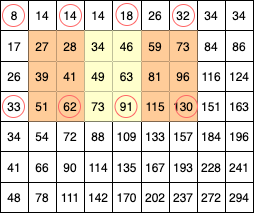

The diagram above was exported from draw.io. Its source (the exported page's mxGraphModel, read from the mxfile embedded in the PNG):
<mxGraphModel dx="1375" dy="1796" grid="1" gridSize="11" guides="1" tooltips="1" connect="1" arrows="1" fold="1" page="1" pageScale="1" pageWidth="827" pageHeight="1169" math="0" shadow="0">
  <root>
    <mxCell id="_744j7lss_Z_wFeR7JJ9-0" />
    <mxCell id="_744j7lss_Z_wFeR7JJ9-1" parent="_744j7lss_Z_wFeR7JJ9-0" />
    <mxCell id="892" value="" style="shape=table;html=1;whiteSpace=wrap;startSize=0;container=1;collapsible=0;childLayout=tableLayout;" parent="_744j7lss_Z_wFeR7JJ9-1" vertex="1">
      <mxGeometry x="-748" y="-1144" width="253" height="212" as="geometry" />
    </mxCell>
    <mxCell id="893" value="" style="shape=partialRectangle;html=1;whiteSpace=wrap;collapsible=0;dropTarget=0;pointerEvents=0;fillColor=none;top=0;left=0;bottom=0;right=0;points=[[0,0.5],[1,0.5]];portConstraint=eastwest;" parent="892" vertex="1">
      <mxGeometry width="253" height="30" as="geometry" />
    </mxCell>
    <mxCell id="894" value="8" style="shape=partialRectangle;html=1;whiteSpace=wrap;connectable=0;overflow=hidden;top=0;left=0;bottom=0;right=0;fillColor=none;" parent="893" vertex="1">
      <mxGeometry width="28" height="30" as="geometry" />
    </mxCell>
    <mxCell id="895" value="14" style="shape=partialRectangle;html=1;whiteSpace=wrap;connectable=0;overflow=hidden;fillColor=none;top=0;left=0;bottom=0;right=0;" parent="893" vertex="1">
      <mxGeometry x="28" width="28" height="30" as="geometry" />
    </mxCell>
    <mxCell id="896" value="14" style="shape=partialRectangle;html=1;whiteSpace=wrap;connectable=0;overflow=hidden;top=0;left=0;bottom=0;right=0;fillColor=none;" parent="893" vertex="1">
      <mxGeometry x="56" width="28" height="30" as="geometry" />
    </mxCell>
    <mxCell id="897" value="14" style="shape=partialRectangle;html=1;whiteSpace=wrap;connectable=0;overflow=hidden;fillColor=none;top=0;left=0;bottom=0;right=0;" parent="893" vertex="1">
      <mxGeometry x="84" width="28" height="30" as="geometry" />
    </mxCell>
    <mxCell id="898" value="18" style="shape=partialRectangle;html=1;whiteSpace=wrap;connectable=0;overflow=hidden;top=0;left=0;bottom=0;right=0;fillColor=none;" parent="893" vertex="1">
      <mxGeometry x="112" width="29" height="30" as="geometry" />
    </mxCell>
    <mxCell id="899" value="26" style="shape=partialRectangle;html=1;whiteSpace=wrap;connectable=0;overflow=hidden;fillColor=none;top=0;left=0;bottom=0;right=0;" parent="893" vertex="1">
      <mxGeometry x="141" width="28" height="30" as="geometry" />
    </mxCell>
    <mxCell id="900" value="32" style="shape=partialRectangle;html=1;whiteSpace=wrap;connectable=0;overflow=hidden;top=0;left=0;bottom=0;right=0;fillColor=none;" parent="893" vertex="1">
      <mxGeometry x="169" width="28" height="30" as="geometry" />
    </mxCell>
    <mxCell id="901" value="34" style="shape=partialRectangle;html=1;whiteSpace=wrap;connectable=0;overflow=hidden;fillColor=none;top=0;left=0;bottom=0;right=0;" parent="893" vertex="1">
      <mxGeometry x="197" width="28" height="30" as="geometry" />
    </mxCell>
    <mxCell id="902" value="34" style="shape=partialRectangle;html=1;whiteSpace=wrap;connectable=0;overflow=hidden;fillColor=none;top=0;left=0;bottom=0;right=0;" parent="893" vertex="1">
      <mxGeometry x="225" width="28" height="30" as="geometry" />
    </mxCell>
    <mxCell id="903" value="" style="shape=partialRectangle;html=1;whiteSpace=wrap;collapsible=0;dropTarget=0;pointerEvents=0;fillColor=none;top=0;left=0;bottom=0;right=0;points=[[0,0.5],[1,0.5]];portConstraint=eastwest;" parent="892" vertex="1">
      <mxGeometry y="30" width="253" height="31" as="geometry" />
    </mxCell>
    <mxCell id="904" value="17" style="shape=partialRectangle;html=1;whiteSpace=wrap;connectable=0;overflow=hidden;fillColor=none;top=0;left=0;bottom=0;right=0;" parent="903" vertex="1">
      <mxGeometry width="28" height="31" as="geometry" />
    </mxCell>
    <mxCell id="905" value="27" style="shape=partialRectangle;html=1;whiteSpace=wrap;connectable=0;overflow=hidden;top=0;left=0;bottom=0;right=0;strokeColor=#3333FF;fillColor=#FFCC99;fontColor=#000000;" parent="903" vertex="1">
      <mxGeometry x="28" width="28" height="31" as="geometry" />
    </mxCell>
    <mxCell id="906" value="28" style="shape=partialRectangle;html=1;whiteSpace=wrap;connectable=0;overflow=hidden;top=0;left=0;bottom=0;right=0;strokeColor=#3333FF;fillColor=#FFCC99;fontColor=#000000;" parent="903" vertex="1">
      <mxGeometry x="56" width="28" height="31" as="geometry" />
    </mxCell>
    <mxCell id="907" value="34" style="shape=partialRectangle;html=1;whiteSpace=wrap;connectable=0;overflow=hidden;top=0;left=0;bottom=0;right=0;strokeColor=#3333FF;fillColor=#FFFFCC;" parent="903" vertex="1">
      <mxGeometry x="84" width="28" height="31" as="geometry" />
    </mxCell>
    <mxCell id="908" value="46" style="shape=partialRectangle;html=1;whiteSpace=wrap;connectable=0;overflow=hidden;top=0;left=0;bottom=0;right=0;strokeColor=#3333FF;fillColor=#FFFFCC;" parent="903" vertex="1">
      <mxGeometry x="112" width="29" height="31" as="geometry" />
    </mxCell>
    <mxCell id="909" value="59" style="shape=partialRectangle;html=1;whiteSpace=wrap;connectable=0;overflow=hidden;top=0;left=0;bottom=0;right=0;strokeColor=#3333FF;fillColor=#FFCC99;fontColor=#000000;" parent="903" vertex="1">
      <mxGeometry x="141" width="28" height="31" as="geometry" />
    </mxCell>
    <mxCell id="910" value="73" style="shape=partialRectangle;html=1;whiteSpace=wrap;connectable=0;overflow=hidden;top=0;left=0;bottom=0;right=0;strokeColor=#3333FF;fillColor=#FFCC99;fontColor=#000000;" parent="903" vertex="1">
      <mxGeometry x="169" width="28" height="31" as="geometry" />
    </mxCell>
    <mxCell id="911" value="84" style="shape=partialRectangle;html=1;whiteSpace=wrap;connectable=0;overflow=hidden;fillColor=none;top=0;left=0;bottom=0;right=0;" parent="903" vertex="1">
      <mxGeometry x="197" width="28" height="31" as="geometry" />
    </mxCell>
    <mxCell id="912" value="86" style="shape=partialRectangle;html=1;whiteSpace=wrap;connectable=0;overflow=hidden;fillColor=none;top=0;left=0;bottom=0;right=0;" parent="903" vertex="1">
      <mxGeometry x="225" width="28" height="31" as="geometry" />
    </mxCell>
    <mxCell id="913" value="" style="shape=partialRectangle;html=1;whiteSpace=wrap;collapsible=0;dropTarget=0;pointerEvents=0;fillColor=none;top=0;left=0;bottom=0;right=0;points=[[0,0.5],[1,0.5]];portConstraint=eastwest;" parent="892" vertex="1">
      <mxGeometry y="61" width="253" height="30" as="geometry" />
    </mxCell>
    <mxCell id="914" value="26" style="shape=partialRectangle;html=1;whiteSpace=wrap;connectable=0;overflow=hidden;fillColor=none;top=0;left=0;bottom=0;right=0;" parent="913" vertex="1">
      <mxGeometry width="28" height="30" as="geometry" />
    </mxCell>
    <mxCell id="915" value="39" style="shape=partialRectangle;html=1;whiteSpace=wrap;connectable=0;overflow=hidden;top=0;left=0;bottom=0;right=0;strokeColor=#3333FF;fillColor=#FFCC99;fontColor=#000000;" parent="913" vertex="1">
      <mxGeometry x="28" width="28" height="30" as="geometry" />
    </mxCell>
    <mxCell id="916" value="41" style="shape=partialRectangle;html=1;whiteSpace=wrap;connectable=0;overflow=hidden;top=0;left=0;bottom=0;right=0;strokeColor=#3333FF;fillColor=#FFCC99;fontColor=#000000;" parent="913" vertex="1">
      <mxGeometry x="56" width="28" height="30" as="geometry" />
    </mxCell>
    <mxCell id="917" value="49" style="shape=partialRectangle;html=1;whiteSpace=wrap;connectable=0;overflow=hidden;top=0;left=0;bottom=0;right=0;strokeColor=#3333FF;fillColor=#FFFFCC;" parent="913" vertex="1">
      <mxGeometry x="84" width="28" height="30" as="geometry" />
    </mxCell>
    <mxCell id="918" value="63" style="shape=partialRectangle;html=1;whiteSpace=wrap;connectable=0;overflow=hidden;top=0;left=0;bottom=0;right=0;strokeColor=#3333FF;fillColor=#FFFFCC;" parent="913" vertex="1">
      <mxGeometry x="112" width="29" height="30" as="geometry" />
    </mxCell>
    <mxCell id="919" value="81" style="shape=partialRectangle;html=1;whiteSpace=wrap;connectable=0;overflow=hidden;top=0;left=0;bottom=0;right=0;strokeColor=#3333FF;fillColor=#FFCC99;fontColor=#000000;" parent="913" vertex="1">
      <mxGeometry x="141" width="28" height="30" as="geometry" />
    </mxCell>
    <mxCell id="920" value="96" style="shape=partialRectangle;html=1;whiteSpace=wrap;connectable=0;overflow=hidden;top=0;left=0;bottom=0;right=0;strokeColor=#3333FF;fillColor=#FFCC99;fontColor=#000000;" parent="913" vertex="1">
      <mxGeometry x="169" width="28" height="30" as="geometry" />
    </mxCell>
    <mxCell id="921" value="116" style="shape=partialRectangle;html=1;whiteSpace=wrap;connectable=0;overflow=hidden;fillColor=none;top=0;left=0;bottom=0;right=0;" parent="913" vertex="1">
      <mxGeometry x="197" width="28" height="30" as="geometry" />
    </mxCell>
    <mxCell id="922" value="124" style="shape=partialRectangle;html=1;whiteSpace=wrap;connectable=0;overflow=hidden;fillColor=none;top=0;left=0;bottom=0;right=0;" parent="913" vertex="1">
      <mxGeometry x="225" width="28" height="30" as="geometry" />
    </mxCell>
    <mxCell id="923" value="" style="shape=partialRectangle;html=1;whiteSpace=wrap;collapsible=0;dropTarget=0;pointerEvents=0;fillColor=none;top=0;left=0;bottom=0;right=0;points=[[0,0.5],[1,0.5]];portConstraint=eastwest;" parent="892" vertex="1">
      <mxGeometry y="91" width="253" height="30" as="geometry" />
    </mxCell>
    <mxCell id="924" value="33" style="shape=partialRectangle;html=1;whiteSpace=wrap;connectable=0;overflow=hidden;top=0;left=0;bottom=0;right=0;fillColor=none;" parent="923" vertex="1">
      <mxGeometry width="28" height="30" as="geometry" />
    </mxCell>
    <mxCell id="925" value="51" style="shape=partialRectangle;html=1;whiteSpace=wrap;connectable=0;overflow=hidden;top=0;left=0;bottom=0;right=0;strokeColor=#3333FF;fillColor=#FFCC99;fontColor=#000000;" parent="923" vertex="1">
      <mxGeometry x="28" width="28" height="30" as="geometry" />
    </mxCell>
    <mxCell id="926" value="62" style="shape=partialRectangle;html=1;whiteSpace=wrap;connectable=0;overflow=hidden;top=0;left=0;bottom=0;right=0;fontColor=#000000;strokeColor=#FF6666;strokeWidth=1;fillColor=#FFCC99;" parent="923" vertex="1">
      <mxGeometry x="56" width="28" height="30" as="geometry" />
    </mxCell>
    <mxCell id="927" value="73" style="shape=partialRectangle;html=1;whiteSpace=wrap;connectable=0;overflow=hidden;top=0;left=0;bottom=0;right=0;strokeColor=#3333FF;fillColor=#FFFFCC;" parent="923" vertex="1">
      <mxGeometry x="84" width="28" height="30" as="geometry" />
    </mxCell>
    <mxCell id="928" value="91" style="shape=partialRectangle;html=1;whiteSpace=wrap;connectable=0;overflow=hidden;top=0;left=0;bottom=0;right=0;strokeColor=#3333FF;fillColor=#FFFFCC;" parent="923" vertex="1">
      <mxGeometry x="112" width="29" height="30" as="geometry" />
    </mxCell>
    <mxCell id="929" value="115" style="shape=partialRectangle;html=1;whiteSpace=wrap;connectable=0;overflow=hidden;top=0;left=0;bottom=0;right=0;strokeColor=#3333FF;fillColor=#FFCC99;fontColor=#000000;" parent="923" vertex="1">
      <mxGeometry x="141" width="28" height="30" as="geometry" />
    </mxCell>
    <mxCell id="930" value="130" style="shape=partialRectangle;html=1;whiteSpace=wrap;connectable=0;overflow=hidden;top=0;left=0;bottom=0;right=0;strokeColor=#3333FF;fontColor=#000000;fillColor=#FFCC99;" parent="923" vertex="1">
      <mxGeometry x="169" width="28" height="30" as="geometry" />
    </mxCell>
    <mxCell id="931" value="151" style="shape=partialRectangle;html=1;whiteSpace=wrap;connectable=0;overflow=hidden;fillColor=none;top=0;left=0;bottom=0;right=0;" parent="923" vertex="1">
      <mxGeometry x="197" width="28" height="30" as="geometry" />
    </mxCell>
    <mxCell id="932" value="163" style="shape=partialRectangle;html=1;whiteSpace=wrap;connectable=0;overflow=hidden;fillColor=none;top=0;left=0;bottom=0;right=0;" parent="923" vertex="1">
      <mxGeometry x="225" width="28" height="30" as="geometry" />
    </mxCell>
    <mxCell id="933" value="" style="shape=partialRectangle;html=1;whiteSpace=wrap;collapsible=0;dropTarget=0;pointerEvents=0;fillColor=none;top=0;left=0;bottom=0;right=0;points=[[0,0.5],[1,0.5]];portConstraint=eastwest;" parent="892" vertex="1">
      <mxGeometry y="121" width="253" height="30" as="geometry" />
    </mxCell>
    <mxCell id="934" value="34" style="shape=partialRectangle;html=1;whiteSpace=wrap;connectable=0;overflow=hidden;fillColor=none;top=0;left=0;bottom=0;right=0;" parent="933" vertex="1">
      <mxGeometry width="28" height="30" as="geometry" />
    </mxCell>
    <mxCell id="935" value="54" style="shape=partialRectangle;html=1;whiteSpace=wrap;connectable=0;overflow=hidden;fillColor=none;top=0;left=0;bottom=0;right=0;" parent="933" vertex="1">
      <mxGeometry x="28" width="28" height="30" as="geometry" />
    </mxCell>
    <mxCell id="936" value="72" style="shape=partialRectangle;html=1;whiteSpace=wrap;connectable=0;overflow=hidden;fillColor=none;top=0;left=0;bottom=0;right=0;" parent="933" vertex="1">
      <mxGeometry x="56" width="28" height="30" as="geometry" />
    </mxCell>
    <mxCell id="937" value="88" style="shape=partialRectangle;html=1;whiteSpace=wrap;connectable=0;overflow=hidden;fillColor=none;top=0;left=0;bottom=0;right=0;" parent="933" vertex="1">
      <mxGeometry x="84" width="28" height="30" as="geometry" />
    </mxCell>
    <mxCell id="938" value="109" style="shape=partialRectangle;html=1;whiteSpace=wrap;connectable=0;overflow=hidden;fillColor=none;top=0;left=0;bottom=0;right=0;" parent="933" vertex="1">
      <mxGeometry x="112" width="29" height="30" as="geometry" />
    </mxCell>
    <mxCell id="939" value="133" style="shape=partialRectangle;html=1;whiteSpace=wrap;connectable=0;overflow=hidden;fillColor=none;top=0;left=0;bottom=0;right=0;" parent="933" vertex="1">
      <mxGeometry x="141" width="28" height="30" as="geometry" />
    </mxCell>
    <mxCell id="940" value="157" style="shape=partialRectangle;html=1;whiteSpace=wrap;connectable=0;overflow=hidden;fillColor=none;top=0;left=0;bottom=0;right=0;" parent="933" vertex="1">
      <mxGeometry x="169" width="28" height="30" as="geometry" />
    </mxCell>
    <mxCell id="941" value="184" style="shape=partialRectangle;html=1;whiteSpace=wrap;connectable=0;overflow=hidden;fillColor=none;top=0;left=0;bottom=0;right=0;" parent="933" vertex="1">
      <mxGeometry x="197" width="28" height="30" as="geometry" />
    </mxCell>
    <mxCell id="942" value="196" style="shape=partialRectangle;html=1;whiteSpace=wrap;connectable=0;overflow=hidden;fillColor=none;top=0;left=0;bottom=0;right=0;" parent="933" vertex="1">
      <mxGeometry x="225" width="28" height="30" as="geometry" />
    </mxCell>
    <mxCell id="943" value="" style="shape=partialRectangle;html=1;whiteSpace=wrap;collapsible=0;dropTarget=0;pointerEvents=0;fillColor=none;top=0;left=0;bottom=0;right=0;points=[[0,0.5],[1,0.5]];portConstraint=eastwest;" parent="892" vertex="1">
      <mxGeometry y="151" width="253" height="31" as="geometry" />
    </mxCell>
    <mxCell id="944" value="41" style="shape=partialRectangle;html=1;whiteSpace=wrap;connectable=0;overflow=hidden;fillColor=none;top=0;left=0;bottom=0;right=0;" parent="943" vertex="1">
      <mxGeometry width="28" height="31" as="geometry" />
    </mxCell>
    <mxCell id="945" value="66" style="shape=partialRectangle;html=1;whiteSpace=wrap;connectable=0;overflow=hidden;fillColor=none;top=0;left=0;bottom=0;right=0;" parent="943" vertex="1">
      <mxGeometry x="28" width="28" height="31" as="geometry" />
    </mxCell>
    <mxCell id="946" value="90" style="shape=partialRectangle;html=1;whiteSpace=wrap;connectable=0;overflow=hidden;fillColor=none;top=0;left=0;bottom=0;right=0;" parent="943" vertex="1">
      <mxGeometry x="56" width="28" height="31" as="geometry" />
    </mxCell>
    <mxCell id="947" value="114" style="shape=partialRectangle;html=1;whiteSpace=wrap;connectable=0;overflow=hidden;fillColor=none;top=0;left=0;bottom=0;right=0;" parent="943" vertex="1">
      <mxGeometry x="84" width="28" height="31" as="geometry" />
    </mxCell>
    <mxCell id="948" value="135" style="shape=partialRectangle;html=1;whiteSpace=wrap;connectable=0;overflow=hidden;fillColor=none;top=0;left=0;bottom=0;right=0;" parent="943" vertex="1">
      <mxGeometry x="112" width="29" height="31" as="geometry" />
    </mxCell>
    <mxCell id="949" value="167" style="shape=partialRectangle;html=1;whiteSpace=wrap;connectable=0;overflow=hidden;fillColor=none;top=0;left=0;bottom=0;right=0;" parent="943" vertex="1">
      <mxGeometry x="141" width="28" height="31" as="geometry" />
    </mxCell>
    <mxCell id="950" value="193" style="shape=partialRectangle;html=1;whiteSpace=wrap;connectable=0;overflow=hidden;fillColor=none;top=0;left=0;bottom=0;right=0;" parent="943" vertex="1">
      <mxGeometry x="169" width="28" height="31" as="geometry" />
    </mxCell>
    <mxCell id="951" value="228" style="shape=partialRectangle;html=1;whiteSpace=wrap;connectable=0;overflow=hidden;fillColor=none;top=0;left=0;bottom=0;right=0;" parent="943" vertex="1">
      <mxGeometry x="197" width="28" height="31" as="geometry" />
    </mxCell>
    <mxCell id="952" value="241" style="shape=partialRectangle;html=1;whiteSpace=wrap;connectable=0;overflow=hidden;fillColor=none;top=0;left=0;bottom=0;right=0;" parent="943" vertex="1">
      <mxGeometry x="225" width="28" height="31" as="geometry" />
    </mxCell>
    <mxCell id="953" value="" style="shape=partialRectangle;html=1;whiteSpace=wrap;collapsible=0;dropTarget=0;pointerEvents=0;fillColor=none;top=0;left=0;bottom=0;right=0;points=[[0,0.5],[1,0.5]];portConstraint=eastwest;" parent="892" vertex="1">
      <mxGeometry y="182" width="253" height="30" as="geometry" />
    </mxCell>
    <mxCell id="954" value="48" style="shape=partialRectangle;html=1;whiteSpace=wrap;connectable=0;overflow=hidden;fillColor=none;top=0;left=0;bottom=0;right=0;" parent="953" vertex="1">
      <mxGeometry width="28" height="30" as="geometry" />
    </mxCell>
    <mxCell id="955" value="78" style="shape=partialRectangle;html=1;whiteSpace=wrap;connectable=0;overflow=hidden;fillColor=none;top=0;left=0;bottom=0;right=0;" parent="953" vertex="1">
      <mxGeometry x="28" width="28" height="30" as="geometry" />
    </mxCell>
    <mxCell id="956" value="111" style="shape=partialRectangle;html=1;whiteSpace=wrap;connectable=0;overflow=hidden;fillColor=none;top=0;left=0;bottom=0;right=0;" parent="953" vertex="1">
      <mxGeometry x="56" width="28" height="30" as="geometry" />
    </mxCell>
    <mxCell id="957" value="142" style="shape=partialRectangle;html=1;whiteSpace=wrap;connectable=0;overflow=hidden;fillColor=none;top=0;left=0;bottom=0;right=0;" parent="953" vertex="1">
      <mxGeometry x="84" width="28" height="30" as="geometry" />
    </mxCell>
    <mxCell id="958" value="170" style="shape=partialRectangle;html=1;whiteSpace=wrap;connectable=0;overflow=hidden;fillColor=none;top=0;left=0;bottom=0;right=0;" parent="953" vertex="1">
      <mxGeometry x="112" width="29" height="30" as="geometry" />
    </mxCell>
    <mxCell id="959" value="202" style="shape=partialRectangle;html=1;whiteSpace=wrap;connectable=0;overflow=hidden;fillColor=none;top=0;left=0;bottom=0;right=0;" parent="953" vertex="1">
      <mxGeometry x="141" width="28" height="30" as="geometry" />
    </mxCell>
    <mxCell id="960" value="237" style="shape=partialRectangle;html=1;whiteSpace=wrap;connectable=0;overflow=hidden;fillColor=none;top=0;left=0;bottom=0;right=0;" parent="953" vertex="1">
      <mxGeometry x="169" width="28" height="30" as="geometry" />
    </mxCell>
    <mxCell id="961" value="272" style="shape=partialRectangle;html=1;whiteSpace=wrap;connectable=0;overflow=hidden;fillColor=none;top=0;left=0;bottom=0;right=0;" parent="953" vertex="1">
      <mxGeometry x="197" width="28" height="30" as="geometry" />
    </mxCell>
    <mxCell id="962" value="294" style="shape=partialRectangle;html=1;whiteSpace=wrap;connectable=0;overflow=hidden;fillColor=none;top=0;left=0;bottom=0;right=0;" parent="953" vertex="1">
      <mxGeometry x="225" width="28" height="30" as="geometry" />
    </mxCell>
    <mxCell id="963" value="" style="ellipse;whiteSpace=wrap;html=1;aspect=fixed;fontColor=#FFFFFF;fillColor=none;strokeColor=#FF6666;" vertex="1" parent="_744j7lss_Z_wFeR7JJ9-1">
      <mxGeometry x="-746" y="-1140" width="22" height="22" as="geometry" />
    </mxCell>
    <mxCell id="964" value="" style="ellipse;whiteSpace=wrap;html=1;aspect=fixed;fontColor=#FFFFFF;fillColor=none;strokeColor=#FF6666;" vertex="1" parent="_744j7lss_Z_wFeR7JJ9-1">
      <mxGeometry x="-746" y="-1049" width="22" height="22" as="geometry" />
    </mxCell>
    <mxCell id="965" value="" style="ellipse;whiteSpace=wrap;html=1;aspect=fixed;fontColor=#FFFFFF;fillColor=none;strokeColor=#FF6666;" vertex="1" parent="_744j7lss_Z_wFeR7JJ9-1">
      <mxGeometry x="-690" y="-1049" width="22" height="22" as="geometry" />
    </mxCell>
    <mxCell id="966" value="" style="ellipse;whiteSpace=wrap;html=1;aspect=fixed;fontColor=#FFFFFF;fillColor=none;strokeColor=#FF6666;" vertex="1" parent="_744j7lss_Z_wFeR7JJ9-1">
      <mxGeometry x="-633.5" y="-1049" width="22" height="22" as="geometry" />
    </mxCell>
    <mxCell id="967" value="" style="ellipse;whiteSpace=wrap;html=1;aspect=fixed;fontColor=#FFFFFF;fillColor=none;strokeColor=#FF6666;" vertex="1" parent="_744j7lss_Z_wFeR7JJ9-1">
      <mxGeometry x="-573" y="-1049" width="22" height="22" as="geometry" />
    </mxCell>
    <mxCell id="968" value="" style="ellipse;whiteSpace=wrap;html=1;aspect=fixed;fontColor=#FFFFFF;fillColor=none;strokeColor=#FF6666;" vertex="1" parent="_744j7lss_Z_wFeR7JJ9-1">
      <mxGeometry x="-689" y="-1140" width="22" height="22" as="geometry" />
    </mxCell>
    <mxCell id="969" value="" style="ellipse;whiteSpace=wrap;html=1;aspect=fixed;fontColor=#FFFFFF;fillColor=none;strokeColor=#FF6666;" vertex="1" parent="_744j7lss_Z_wFeR7JJ9-1">
      <mxGeometry x="-632.5" y="-1141" width="22" height="22" as="geometry" />
    </mxCell>
    <mxCell id="970" value="" style="ellipse;whiteSpace=wrap;html=1;aspect=fixed;fontColor=#FFFFFF;fillColor=none;strokeColor=#FF6666;" vertex="1" parent="_744j7lss_Z_wFeR7JJ9-1">
      <mxGeometry x="-576" y="-1140" width="22" height="22" as="geometry" />
    </mxCell>
  </root>
</mxGraphModel>